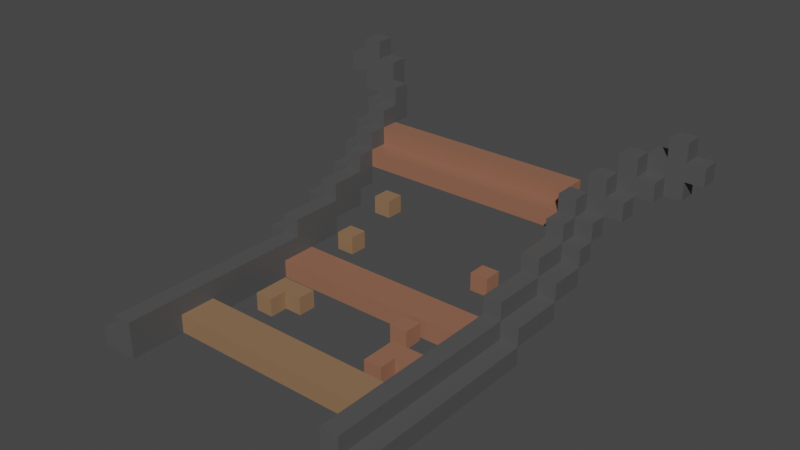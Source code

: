 # Source: RailUpTurn0000.blend  (saved by Blender 2.91.10; exported with 4.5.12 LTS)
import bpy
from mathutils import Matrix  # noqa: F401  (used for matrix-valued properties, if any)

bpy.ops.wm.read_factory_settings(use_empty=True)
scene = bpy.context.scene
scene.name = 'Scene'

# ---- collections
col_collection = bpy.data.collections.new('Collection'); scene.collection.children.link(col_collection)

# ---- materials (node trees are filled in below, after node groups)
mat_railmetal = bpy.data.materials.new('RailMetal')
mat_railmetal.use_transparent_shadow = False
mat_railwood = bpy.data.materials.new('RailWood')
mat_railwood.alpha_threshold = 0.0
mat_railwood.use_transparent_shadow = False
mat_railwood.line_color = (0.0, 0.0, 0.0, 1.0)
mat_railwooddark = bpy.data.materials.new('RailWoodDark')
mat_railwooddark.use_transparent_shadow = False

# ---- material node trees
mat_railmetal.use_nodes = True; mat_railmetal.node_tree.nodes.clear()
_N = mat_railmetal.node_tree.nodes; _L = mat_railmetal.node_tree.links
n0 = _N.new('ShaderNodeBsdfPrincipled'); n0.name = 'Principled BSDF'; n0.location = (10, 300)
n0.distribution = 'GGX'
n0.subsurface_method = 'BURLEY'
n0.inputs[0].default_value = (0.08353, 0.08353, 0.08353, 1.0)
n0.inputs[3].default_value = 1.45
n0.inputs[27].default_value = (0.0, 0.0, 0.0, 1.0)
n0.inputs[28].default_value = 1.0
n1 = _N.new('ShaderNodeOutputMaterial'); n1.name = 'Material Output'; n1.location = (300, 300)
_L.new(n0.outputs[0], n1.inputs[0])
n1.is_active_output = True
mat_railwood.use_nodes = True; mat_railwood.node_tree.nodes.clear()
_N = mat_railwood.node_tree.nodes; _L = mat_railwood.node_tree.links
n0 = _N.new('ShaderNodeOutputMaterial'); n0.name = 'Material Output'; n0.location = (300, 300)
n1 = _N.new('ShaderNodeBsdfPrincipled'); n1.name = 'Principled BSDF'; n1.location = (10, 300)
n1.distribution = 'GGX'
n1.subsurface_method = 'BURLEY'
n1.inputs[0].default_value = (0.2957, 0.1336, 0.08264, 1.0)
n1.inputs[2].default_value = 0.4
n1.inputs[3].default_value = 1.45
n1.inputs[27].default_value = (0.0, 0.0, 0.0, 1.0)
n1.inputs[28].default_value = 1.0
_L.new(n1.outputs[0], n0.inputs[0])
n0.is_active_output = True
mat_railwooddark.use_nodes = True; mat_railwooddark.node_tree.nodes.clear()
_N = mat_railwooddark.node_tree.nodes; _L = mat_railwooddark.node_tree.links
n0 = _N.new('ShaderNodeBsdfPrincipled'); n0.name = 'Principled BSDF'; n0.location = (10, 300)
n0.distribution = 'GGX'
n0.subsurface_method = 'BURLEY'
n0.inputs[0].default_value = (0.2738, 0.1581, 0.08504, 1.0)
n0.inputs[3].default_value = 1.45
n0.inputs[27].default_value = (0.0, 0.0, 0.0, 1.0)
n0.inputs[28].default_value = 1.0
n1 = _N.new('ShaderNodeOutputMaterial'); n1.name = 'Material Output'; n1.location = (300, 300)
_L.new(n0.outputs[0], n1.inputs[0])
n1.is_active_output = True

# ---- world
world_world = bpy.data.worlds.new('World'); scene.world = world_world
world_world.use_nodes = True; world_world.node_tree.nodes.clear()
_N = world_world.node_tree.nodes; _L = world_world.node_tree.links
n0 = _N.new('ShaderNodeOutputWorld'); n0.name = 'World Output'; n0.location = (300, 300)
n1 = _N.new('ShaderNodeBackground'); n1.name = 'Background'; n1.location = (10, 300)
n1.inputs[0].default_value = (0.05088, 0.05088, 0.05088, 1.0)
_L.new(n1.outputs[0], n0.inputs[0])
n0.is_active_output = True
world_world.color = (0.05088, 0.05088, 0.05088)
world_world.use_sun_shadow = False
world_world.sun_shadow_jitter_overblur = 0.0

# ---- meshes
me_cube_006 = bpy.data.meshes.new('Cube.006')
me_cube_006.from_pydata([(0.6, 0.0, -0.1), (0.6, 0.0, 0.1), (0.6, 1.1, -0.1), (0.6, 1.1, 0.1), (0.7, 0.0, -0.1), (0.7, 0.0, 0.1), (0.7, 1.1, -0.1), (0.7, 1.1, 0.1), (0.6, 0.0, 0.0), (0.6, 1.1, 0.0), (0.7, 1.1, 0.0), (0.7, 0.0, 0.0), (0.8, 0.0, -0.1), (0.8, 1.1, -0.1), (0.8, 1.1, 0.0), (0.8, 0.0, 0.0), (0.6, 1.1, -1.49e-08), (0.6, 1.1, 0.2), (0.6, 1.4, -1.49e-08), (0.6, 1.4, 0.2), (0.7, 1.1, -1.49e-08), (0.7, 1.1, 0.2), (0.7, 1.4, -1.49e-08), (0.7, 1.4, 0.2), (0.6, 1.1, 0.1), (0.6, 1.4, 0.1), (0.7, 1.4, 0.1), (0.7, 1.1, 0.1), (0.8, 1.1, -1.49e-08), (0.8, 1.4, -1.49e-08), (0.8, 1.4, 0.1), (0.8, 1.1, 0.1), (0.6, 1.4, 0.1), (0.6, 1.4, 0.3), (0.6, 1.6, 0.1), (0.6, 1.6, 0.3), (0.7, 1.4, 0.1), (0.7, 1.4, 0.3), (0.7, 1.6, 0.1), (0.7, 1.6, 0.3), (0.6, 1.4, 0.2), (0.6, 1.6, 0.2), (0.7, 1.6, 0.2), (0.7, 1.4, 0.2), (0.8, 1.4, 0.1), (0.8, 1.6, 0.1), (0.8, 1.6, 0.2), (0.8, 1.4, 0.2), (0.6, 1.6, 0.2), (0.6, 1.6, 0.4), (0.6, 1.7, 0.2), (0.6, 1.7, 0.4), (0.7, 1.6, 0.2), (0.7, 1.6, 0.4), (0.7, 1.7, 0.2), (0.7, 1.7, 0.4), (0.6, 1.6, 0.3), (0.6, 1.7, 0.3), (0.7, 1.7, 0.3), (0.7, 1.6, 0.3), (0.8, 1.6, 0.2), (0.8, 1.7, 0.2), (0.8, 1.7, 0.3), (0.8, 1.6, 0.3), (0.6, 1.7, 0.3), (0.6, 1.7, 0.5), (0.6, 1.8, 0.3), (0.6, 1.8, 0.5), (0.7, 1.7, 0.3), (0.7, 1.7, 0.5), (0.7, 1.8, 0.3), (0.7, 1.8, 0.5), (0.6, 1.7, 0.4), (0.6, 1.8, 0.4), (0.7, 1.8, 0.4), (0.7, 1.7, 0.4), (0.8, 1.7, 0.3), (0.8, 1.8, 0.3), (0.8, 1.8, 0.4), (0.8, 1.7, 0.4), (0.7, 1.8, 0.4), (0.7, 1.8, 0.6), (0.7, 1.9, 0.4), (0.7, 1.9, 0.6), (0.8, 1.8, 0.4), (0.8, 1.8, 0.6), (0.8, 1.9, 0.4), (0.8, 1.9, 0.6), (0.7, 1.8, 0.5), (0.7, 1.9, 0.5), (0.8, 1.9, 0.5), (0.8, 1.8, 0.5), (0.9, 1.8, 0.4), (0.9, 1.9, 0.4), (0.9, 1.9, 0.5), (0.9, 1.8, 0.5), (0.8, 1.9, 0.5), (0.8, 1.9, 0.7), (0.8, 2.0, 0.5), (0.8, 2.0, 0.7), (0.9, 1.9, 0.5), (0.9, 1.9, 0.7), (0.9, 2.0, 0.5), (0.9, 2.0, 0.7), (0.8, 1.9, 0.6), (0.8, 2.0, 0.6), (0.9, 2.0, 0.6), (0.9, 1.9, 0.6), (1.0, 1.9, 0.5), (1.0, 2.0, 0.5), (1.0, 2.0, 0.6), (1.0, 1.9, 0.6), (0.9, 2.0, 0.5), (0.9, 2.0, 0.7), (0.9, 2.1, 0.5), (0.9, 2.1, 0.7), (1.0, 2.0, 0.5), (1.0, 2.0, 0.7), (1.0, 2.1, 0.5), (1.0, 2.1, 0.7), (0.9, 2.0, 0.6), (0.9, 2.1, 0.6), (1.0, 2.1, 0.6), (1.0, 2.0, 0.6), (1.1, 2.0, 0.5), (1.1, 2.1, 0.5), (1.1, 2.1, 0.6), (1.1, 2.0, 0.6), (-0.6, 0.0, -0.1), (-0.6, 0.0, 0.1), (-0.6, 1.1, -0.1), (-0.6, 1.1, 0.1), (-0.7, 0.0, -0.1), (-0.7, 0.0, 0.1), (-0.7, 1.1, -0.1), (-0.7, 1.1, 0.1), (-0.6, 0.0, 0.0), (-0.6, 1.1, 0.0), (-0.7, 1.1, 0.0), (-0.7, 0.0, 0.0), (-0.8, 0.0, -0.1), (-0.8, 1.1, -0.1), (-0.8, 1.1, 0.0), (-0.8, 0.0, 0.0), (-0.6, 1.1, -1.49e-08), (-0.6, 1.1, 0.2), (-0.6, 1.4, -1.49e-08), (-0.6, 1.4, 0.2), (-0.7, 1.1, -1.49e-08), (-0.7, 1.1, 0.2), (-0.7, 1.4, -1.49e-08), (-0.7, 1.4, 0.2), (-0.6, 1.1, 0.1), (-0.6, 1.4, 0.1), (-0.7, 1.4, 0.1), (-0.7, 1.1, 0.1), (-0.8, 1.1, -1.49e-08), (-0.8, 1.4, -1.49e-08), (-0.8, 1.4, 0.1), (-0.8, 1.1, 0.1), (-0.6, 1.4, 0.1), (-0.6, 1.4, 0.3), (-0.6, 1.6, 0.1), (-0.6, 1.6, 0.3), (-0.7, 1.4, 0.1), (-0.7, 1.4, 0.3), (-0.7, 1.6, 0.1), (-0.7, 1.6, 0.3), (-0.6, 1.4, 0.2), (-0.6, 1.6, 0.2), (-0.7, 1.6, 0.2), (-0.7, 1.4, 0.2), (-0.8, 1.4, 0.1), (-0.8, 1.6, 0.1), (-0.8, 1.6, 0.2), (-0.8, 1.4, 0.2), (-0.6, 1.6, 0.2), (-0.6, 1.6, 0.4), (-0.6, 1.7, 0.2), (-0.6, 1.7, 0.4), (-0.7, 1.6, 0.2), (-0.7, 1.6, 0.4), (-0.7, 1.7, 0.2), (-0.7, 1.7, 0.4), (-0.6, 1.6, 0.3), (-0.6, 1.7, 0.3), (-0.7, 1.7, 0.3), (-0.7, 1.6, 0.3), (-0.8, 1.6, 0.2), (-0.8, 1.7, 0.2), (-0.8, 1.7, 0.3), (-0.8, 1.6, 0.3), (-0.6, 1.7, 0.3), (-0.6, 1.7, 0.5), (-0.6, 1.8, 0.3), (-0.6, 1.8, 0.5), (-0.7, 1.7, 0.3), (-0.7, 1.7, 0.5), (-0.7, 1.8, 0.3), (-0.7, 1.8, 0.5), (-0.6, 1.7, 0.4), (-0.6, 1.8, 0.4), (-0.7, 1.8, 0.4), (-0.7, 1.7, 0.4), (-0.8, 1.7, 0.3), (-0.8, 1.8, 0.3), (-0.8, 1.8, 0.4), (-0.8, 1.7, 0.4), (-0.6, 1.8, 0.4), (-0.6, 1.8, 0.6), (-0.6, 1.9, 0.4), (-0.6, 1.9, 0.6), (-0.7, 1.8, 0.4), (-0.7, 1.8, 0.6), (-0.7, 1.9, 0.4), (-0.7, 1.9, 0.6), (-0.6, 1.8, 0.5), (-0.6, 1.9, 0.5), (-0.7, 1.9, 0.5), (-0.7, 1.8, 0.5), (-0.8, 1.8, 0.4), (-0.8, 1.9, 0.4), (-0.8, 1.9, 0.5), (-0.8, 1.8, 0.5), (-0.6, 1.9, 0.5), (-0.6, 1.9, 0.7), (-0.6, 2.0, 0.5), (-0.6, 2.0, 0.7), (-0.7, 1.9, 0.5), (-0.7, 1.9, 0.7), (-0.7, 2.0, 0.5), (-0.7, 2.0, 0.7), (-0.6, 1.9, 0.6), (-0.6, 2.0, 0.6), (-0.7, 2.0, 0.6), (-0.7, 1.9, 0.6), (-0.8, 1.9, 0.5), (-0.8, 2.0, 0.5), (-0.8, 2.0, 0.6), (-0.8, 1.9, 0.6), (-0.7, 2.0, 0.6), (-0.7, 2.0, 0.8), (-0.7, 2.1, 0.6), (-0.7, 2.1, 0.8), (-0.8, 2.0, 0.6), (-0.8, 2.0, 0.8), (-0.8, 2.1, 0.6), (-0.8, 2.1, 0.8), (-0.7, 2.0, 0.7), (-0.7, 2.1, 0.7), (-0.8, 2.1, 0.7), (-0.8, 2.0, 0.7), (-0.9, 2.0, 0.6), (-0.9, 2.1, 0.6), (-0.9, 2.1, 0.7), (-0.9, 2.0, 0.7), (1.0, 2.0, 0.6), (1.0, 2.0, 0.8), (1.0, 2.1, 0.6), (1.0, 2.1, 0.8), (1.1, 2.0, 0.6), (1.1, 2.0, 0.8), (1.1, 2.1, 0.6), (1.1, 2.1, 0.8), (1.0, 2.0, 0.7), (1.0, 2.1, 0.7), (1.1, 2.1, 0.7), (1.1, 2.0, 0.7), (1.2, 2.0, 0.6), (1.2, 2.1, 0.6), (1.2, 2.1, 0.7), (1.2, 2.0, 0.7), (-0.8, 2.0, 0.7), (-0.8, 2.0, 0.9), (-0.8, 2.1, 0.7), (-0.8, 2.1, 0.9), (-0.9, 2.0, 0.7), (-0.9, 2.0, 0.9), (-0.9, 2.1, 0.7), (-0.9, 2.1, 0.9), (-0.8, 2.0, 0.8), (-0.8, 2.1, 0.8), (-0.9, 2.1, 0.8), (-0.9, 2.0, 0.8), (-1.0, 2.0, 0.7), (-1.0, 2.1, 0.7), (-1.0, 2.1, 0.8), (-1.0, 2.0, 0.8)], [], [(8, 1, 3, 9), (9, 3, 7, 10), (10, 7, 5, 11), (11, 5, 1, 8), (2, 6, 4, 0), (7, 3, 1, 5), (4, 11, 8, 0), (6, 10, 14, 13), (2, 9, 10, 6), (0, 8, 9, 2), (13, 14, 15, 12), (10, 11, 15, 14), (11, 4, 12, 15), (4, 6, 13, 12), (24, 17, 19, 25), (25, 19, 23, 26), (26, 23, 21, 27), (27, 21, 17, 24), (18, 22, 20, 16), (23, 19, 17, 21), (20, 27, 24, 16), (22, 26, 30, 29), (18, 25, 26, 22), (16, 24, 25, 18), (29, 30, 31, 28), (26, 27, 31, 30), (27, 20, 28, 31), (20, 22, 29, 28), (40, 33, 35, 41), (41, 35, 39, 42), (42, 39, 37, 43), (43, 37, 33, 40), (34, 38, 36, 32), (39, 35, 33, 37), (36, 43, 40, 32), (38, 42, 46, 45), (34, 41, 42, 38), (32, 40, 41, 34), (45, 46, 47, 44), (42, 43, 47, 46), (43, 36, 44, 47), (36, 38, 45, 44), (56, 49, 51, 57), (57, 51, 55, 58), (58, 55, 53, 59), (59, 53, 49, 56), (50, 54, 52, 48), (55, 51, 49, 53), (52, 59, 56, 48), (54, 58, 62, 61), (50, 57, 58, 54), (48, 56, 57, 50), (61, 62, 63, 60), (58, 59, 63, 62), (59, 52, 60, 63), (52, 54, 61, 60), (72, 65, 67, 73), (73, 67, 71, 74), (74, 71, 69, 75), (75, 69, 65, 72), (66, 70, 68, 64), (71, 67, 65, 69), (68, 75, 72, 64), (70, 74, 78, 77), (66, 73, 74, 70), (64, 72, 73, 66), (77, 78, 79, 76), (74, 75, 79, 78), (75, 68, 76, 79), (68, 70, 77, 76), (88, 81, 83, 89), (89, 83, 87, 90), (90, 87, 85, 91), (91, 85, 81, 88), (82, 86, 84, 80), (87, 83, 81, 85), (84, 91, 88, 80), (86, 90, 94, 93), (82, 89, 90, 86), (80, 88, 89, 82), (93, 94, 95, 92), (90, 91, 95, 94), (91, 84, 92, 95), (84, 86, 93, 92), (104, 97, 99, 105), (105, 99, 103, 106), (106, 103, 101, 107), (107, 101, 97, 104), (98, 102, 100, 96), (103, 99, 97, 101), (100, 107, 104, 96), (102, 106, 110, 109), (98, 105, 106, 102), (96, 104, 105, 98), (109, 110, 111, 108), (106, 107, 111, 110), (107, 100, 108, 111), (100, 102, 109, 108), (120, 113, 115, 121), (121, 115, 119, 122), (122, 119, 117, 123), (123, 117, 113, 120), (114, 118, 116, 112), (119, 115, 113, 117), (116, 123, 120, 112), (118, 122, 126, 125), (114, 121, 122, 118), (112, 120, 121, 114), (125, 126, 127, 124), (122, 123, 127, 126), (123, 116, 124, 127), (116, 118, 125, 124), (136, 137, 131, 129), (137, 138, 135, 131), (138, 139, 133, 135), (139, 136, 129, 133), (130, 128, 132, 134), (135, 133, 129, 131), (132, 128, 136, 139), (134, 141, 142, 138), (130, 134, 138, 137), (128, 130, 137, 136), (141, 140, 143, 142), (138, 142, 143, 139), (139, 143, 140, 132), (132, 140, 141, 134), (152, 153, 147, 145), (153, 154, 151, 147), (154, 155, 149, 151), (155, 152, 145, 149), (146, 144, 148, 150), (151, 149, 145, 147), (148, 144, 152, 155), (150, 157, 158, 154), (146, 150, 154, 153), (144, 146, 153, 152), (157, 156, 159, 158), (154, 158, 159, 155), (155, 159, 156, 148), (148, 156, 157, 150), (168, 169, 163, 161), (169, 170, 167, 163), (170, 171, 165, 167), (171, 168, 161, 165), (162, 160, 164, 166), (167, 165, 161, 163), (164, 160, 168, 171), (166, 173, 174, 170), (162, 166, 170, 169), (160, 162, 169, 168), (173, 172, 175, 174), (170, 174, 175, 171), (171, 175, 172, 164), (164, 172, 173, 166), (184, 185, 179, 177), (185, 186, 183, 179), (186, 187, 181, 183), (187, 184, 177, 181), (178, 176, 180, 182), (183, 181, 177, 179), (180, 176, 184, 187), (182, 189, 190, 186), (178, 182, 186, 185), (176, 178, 185, 184), (189, 188, 191, 190), (186, 190, 191, 187), (187, 191, 188, 180), (180, 188, 189, 182), (200, 201, 195, 193), (201, 202, 199, 195), (202, 203, 197, 199), (203, 200, 193, 197), (194, 192, 196, 198), (199, 197, 193, 195), (196, 192, 200, 203), (198, 205, 206, 202), (194, 198, 202, 201), (192, 194, 201, 200), (205, 204, 207, 206), (202, 206, 207, 203), (203, 207, 204, 196), (196, 204, 205, 198), (216, 217, 211, 209), (217, 218, 215, 211), (218, 219, 213, 215), (219, 216, 209, 213), (210, 208, 212, 214), (215, 213, 209, 211), (212, 208, 216, 219), (214, 221, 222, 218), (210, 214, 218, 217), (208, 210, 217, 216), (221, 220, 223, 222), (218, 222, 223, 219), (219, 223, 220, 212), (212, 220, 221, 214), (232, 233, 227, 225), (233, 234, 231, 227), (234, 235, 229, 231), (235, 232, 225, 229), (226, 224, 228, 230), (231, 229, 225, 227), (228, 224, 232, 235), (230, 237, 238, 234), (226, 230, 234, 233), (224, 226, 233, 232), (237, 236, 239, 238), (234, 238, 239, 235), (235, 239, 236, 228), (228, 236, 237, 230), (248, 249, 243, 241), (249, 250, 247, 243), (250, 251, 245, 247), (251, 248, 241, 245), (242, 240, 244, 246), (247, 245, 241, 243), (244, 240, 248, 251), (246, 253, 254, 250), (242, 246, 250, 249), (240, 242, 249, 248), (253, 252, 255, 254), (250, 254, 255, 251), (251, 255, 252, 244), (244, 252, 253, 246), (264, 257, 259, 265), (265, 259, 263, 266), (266, 263, 261, 267), (267, 261, 257, 264), (258, 262, 260, 256), (263, 259, 257, 261), (260, 267, 264, 256), (262, 266, 270, 269), (258, 265, 266, 262), (256, 264, 265, 258), (269, 270, 271, 268), (266, 267, 271, 270), (267, 260, 268, 271), (260, 262, 269, 268), (280, 281, 275, 273), (281, 282, 279, 275), (282, 283, 277, 279), (283, 280, 273, 277), (274, 272, 276, 278), (279, 277, 273, 275), (276, 272, 280, 283), (278, 285, 286, 282), (274, 278, 282, 281), (272, 274, 281, 280), (285, 284, 287, 286), (282, 286, 287, 283), (283, 287, 284, 276), (276, 284, 285, 278)])
_uv = me_cube_006.uv_layers.new(name='UVMap')
_uv.uv.foreach_set('vector', [0.5, 0.0, 0.625, 0.0, 0.625, 0.25, 0.5, 0.25, 0.5, 0.25, 0.625, 0.25, 0.625, 0.5, 0.5, 0.5, 0.5, 0.5, 0.625, 0.5, 0.625, 0.75, 0.5, 0.75, 0.5, 0.75, 0.625, 0.75, 0.625, 1.0, 0.5, 1.0, 0.125, 0.5, 0.375, 0.5, 0.375, 0.75, 0.125, 0.75, 0.625, 0.5, 0.875, 0.5, 0.875, 0.75, 0.625, 0.75, 0.375, 0.75, 0.5, 0.75, 0.5, 1.0, 0.375, 1.0, 0.375, 0.5, 0.5, 0.5, 0.5, 0.5, 0.375, 0.5, 0.375, 0.25, 0.5, 0.25, 0.5, 0.5, 0.375, 0.5, 0.375, 0.0, 0.5, 0.0, 0.5, 0.25, 0.375, 0.25, 0.375, 0.5, 0.5, 0.5, 0.5, 0.75, 0.375, 0.75, 0.5, 0.5, 0.5, 0.75, 0.5, 0.75, 0.5, 0.5, 0.5, 0.75, 0.375, 0.75, 0.375, 0.75, 0.5, 0.75, 0.375, 0.75, 0.375, 0.5, 0.375, 0.5, 0.375, 0.75, 0.5, 0.0, 0.625, 0.0, 0.625, 0.25, 0.5, 0.25, 0.5, 0.25, 0.625, 0.25, 0.625, 0.5, 0.5, 0.5, 0.5, 0.5, 0.625, 0.5, 0.625, 0.75, 0.5, 0.75, 0.5, 0.75, 0.625, 0.75, 0.625, 1.0, 0.5, 1.0, 0.125, 0.5, 0.375, 0.5, 0.375, 0.75, 0.125, 0.75, 0.625, 0.5, 0.875, 0.5, 0.875, 0.75, 0.625, 0.75, 0.375, 0.75, 0.5, 0.75, 0.5, 1.0, 0.375, 1.0, 0.375, 0.5, 0.5, 0.5, 0.5, 0.5, 0.375, 0.5, 0.375, 0.25, 0.5, 0.25, 0.5, 0.5, 0.375, 0.5, 0.375, 0.0, 0.5, 0.0, 0.5, 0.25, 0.375, 0.25, 0.375, 0.5, 0.5, 0.5, 0.5, 0.75, 0.375, 0.75, 0.5, 0.5, 0.5, 0.75, 0.5, 0.75, 0.5, 0.5, 0.5, 0.75, 0.375, 0.75, 0.375, 0.75, 0.5, 0.75, 0.375, 0.75, 0.375, 0.5, 0.375, 0.5, 0.375, 0.75, 0.5, 0.0, 0.625, 0.0, 0.625, 0.25, 0.5, 0.25, 0.5, 0.25, 0.625, 0.25, 0.625, 0.5, 0.5, 0.5, 0.5, 0.5, 0.625, 0.5, 0.625, 0.75, 0.5, 0.75, 0.5, 0.75, 0.625, 0.75, 0.625, 1.0, 0.5, 1.0, 0.125, 0.5, 0.375, 0.5, 0.375, 0.75, 0.125, 0.75, 0.625, 0.5, 0.875, 0.5, 0.875, 0.75, 0.625, 0.75, 0.375, 0.75, 0.5, 0.75, 0.5, 1.0, 0.375, 1.0, 0.375, 0.5, 0.5, 0.5, 0.5, 0.5, 0.375, 0.5, 0.375, 0.25, 0.5, 0.25, 0.5, 0.5, 0.375, 0.5, 0.375, 0.0, 0.5, 0.0, 0.5, 0.25, 0.375, 0.25, 0.375, 0.5, 0.5, 0.5, 0.5, 0.75, 0.375, 0.75, 0.5, 0.5, 0.5, 0.75, 0.5, 0.75, 0.5, 0.5, 0.5, 0.75, 0.375, 0.75, 0.375, 0.75, 0.5, 0.75, 0.375, 0.75, 0.375, 0.5, 0.375, 0.5, 0.375, 0.75, 0.5, 0.0, 0.625, 0.0, 0.625, 0.25, 0.5, 0.25, 0.5, 0.25, 0.625, 0.25, 0.625, 0.5, 0.5, 0.5, 0.5, 0.5, 0.625, 0.5, 0.625, 0.75, 0.5, 0.75, 0.5, 0.75, 0.625, 0.75, 0.625, 1.0, 0.5, 1.0, 0.125, 0.5, 0.375, 0.5, 0.375, 0.75, 0.125, 0.75, 0.625, 0.5, 0.875, 0.5, 0.875, 0.75, 0.625, 0.75, 0.375, 0.75, 0.5, 0.75, 0.5, 1.0, 0.375, 1.0, 0.375, 0.5, 0.5, 0.5, 0.5, 0.5, 0.375, 0.5, 0.375, 0.25, 0.5, 0.25, 0.5, 0.5, 0.375, 0.5, 0.375, 0.0, 0.5, 0.0, 0.5, 0.25, 0.375, 0.25, 0.375, 0.5, 0.5, 0.5, 0.5, 0.75, 0.375, 0.75, 0.5, 0.5, 0.5, 0.75, 0.5, 0.75, 0.5, 0.5, 0.5, 0.75, 0.375, 0.75, 0.375, 0.75, 0.5, 0.75, 0.375, 0.75, 0.375, 0.5, 0.375, 0.5, 0.375, 0.75, 0.5, 0.0, 0.625, 0.0, 0.625, 0.25, 0.5, 0.25, 0.5, 0.25, 0.625, 0.25, 0.625, 0.5, 0.5, 0.5, 0.5, 0.5, 0.625, 0.5, 0.625, 0.75, 0.5, 0.75, 0.5, 0.75, 0.625, 0.75, 0.625, 1.0, 0.5, 1.0, 0.125, 0.5, 0.375, 0.5, 0.375, 0.75, 0.125, 0.75, 0.625, 0.5, 0.875, 0.5, 0.875, 0.75, 0.625, 0.75, 0.375, 0.75, 0.5, 0.75, 0.5, 1.0, 0.375, 1.0, 0.375, 0.5, 0.5, 0.5, 0.5, 0.5, 0.375, 0.5, 0.375, 0.25, 0.5, 0.25, 0.5, 0.5, 0.375, 0.5, 0.375, 0.0, 0.5, 0.0, 0.5, 0.25, 0.375, 0.25, 0.375, 0.5, 0.5, 0.5, 0.5, 0.75, 0.375, 0.75, 0.5, 0.5, 0.5, 0.75, 0.5, 0.75, 0.5, 0.5, 0.5, 0.75, 0.375, 0.75, 0.375, 0.75, 0.5, 0.75, 0.375, 0.75, 0.375, 0.5, 0.375, 0.5, 0.375, 0.75, 0.5, 0.0, 0.625, 0.0, 0.625, 0.25, 0.5, 0.25, 0.5, 0.25, 0.625, 0.25, 0.625, 0.5, 0.5, 0.5, 0.5, 0.5, 0.625, 0.5, 0.625, 0.75, 0.5, 0.75, 0.5, 0.75, 0.625, 0.75, 0.625, 1.0, 0.5, 1.0, 0.125, 0.5, 0.375, 0.5, 0.375, 0.75, 0.125, 0.75, 0.625, 0.5, 0.875, 0.5, 0.875, 0.75, 0.625, 0.75, 0.375, 0.75, 0.5, 0.75, 0.5, 1.0, 0.375, 1.0, 0.375, 0.5, 0.5, 0.5, 0.5, 0.5, 0.375, 0.5, 0.375, 0.25, 0.5, 0.25, 0.5, 0.5, 0.375, 0.5, 0.375, 0.0, 0.5, 0.0, 0.5, 0.25, 0.375, 0.25, 0.375, 0.5, 0.5, 0.5, 0.5, 0.75, 0.375, 0.75, 0.5, 0.5, 0.5, 0.75, 0.5, 0.75, 0.5, 0.5, 0.5, 0.75, 0.375, 0.75, 0.375, 0.75, 0.5, 0.75, 0.375, 0.75, 0.375, 0.5, 0.375, 0.5, 0.375, 0.75, 0.5, 0.0, 0.625, 0.0, 0.625, 0.25, 0.5, 0.25, 0.5, 0.25, 0.625, 0.25, 0.625, 0.5, 0.5, 0.5, 0.5, 0.5, 0.625, 0.5, 0.625, 0.75, 0.5, 0.75, 0.5, 0.75, 0.625, 0.75, 0.625, 1.0, 0.5, 1.0, 0.125, 0.5, 0.375, 0.5, 0.375, 0.75, 0.125, 0.75, 0.625, 0.5, 0.875, 0.5, 0.875, 0.75, 0.625, 0.75, 0.375, 0.75, 0.5, 0.75, 0.5, 1.0, 0.375, 1.0, 0.375, 0.5, 0.5, 0.5, 0.5, 0.5, 0.375, 0.5, 0.375, 0.25, 0.5, 0.25, 0.5, 0.5, 0.375, 0.5, 0.375, 0.0, 0.5, 0.0, 0.5, 0.25, 0.375, 0.25, 0.375, 0.5, 0.5, 0.5, 0.5, 0.75, 0.375, 0.75, 0.5, 0.5, 0.5, 0.75, 0.5, 0.75, 0.5, 0.5, 0.5, 0.75, 0.375, 0.75, 0.375, 0.75, 0.5, 0.75, 0.375, 0.75, 0.375, 0.5, 0.375, 0.5, 0.375, 0.75, 0.5, 0.0, 0.625, 0.0, 0.625, 0.25, 0.5, 0.25, 0.5, 0.25, 0.625, 0.25, 0.625, 0.5, 0.5, 0.5, 0.5, 0.5, 0.625, 0.5, 0.625, 0.75, 0.5, 0.75, 0.5, 0.75, 0.625, 0.75, 0.625, 1.0, 0.5, 1.0, 0.125, 0.5, 0.375, 0.5, 0.375, 0.75, 0.125, 0.75, 0.625, 0.5, 0.875, 0.5, 0.875, 0.75, 0.625, 0.75, 0.375, 0.75, 0.5, 0.75, 0.5, 1.0, 0.375, 1.0, 0.375, 0.5, 0.5, 0.5, 0.5, 0.5, 0.375, 0.5, 0.375, 0.25, 0.5, 0.25, 0.5, 0.5, 0.375, 0.5, 0.375, 0.0, 0.5, 0.0, 0.5, 0.25, 0.375, 0.25, 0.375, 0.5, 0.5, 0.5, 0.5, 0.75, 0.375, 0.75, 0.5, 0.5, 0.5, 0.75, 0.5, 0.75, 0.5, 0.5, 0.5, 0.75, 0.375, 0.75, 0.375, 0.75, 0.5, 0.75, 0.375, 0.75, 0.375, 0.5, 0.375, 0.5, 0.375, 0.75, 0.5, 0.0, 0.5, 0.25, 0.625, 0.25, 0.625, 0.0, 0.5, 0.25, 0.5, 0.5, 0.625, 0.5, 0.625, 0.25, 0.5, 0.5, 0.5, 0.75, 0.625, 0.75, 0.625, 0.5, 0.5, 0.75, 0.5, 1.0, 0.625, 1.0, 0.625, 0.75, 0.125, 0.5, 0.125, 0.75, 0.375, 0.75, 0.375, 0.5, 0.625, 0.5, 0.625, 0.75, 0.875, 0.75, 0.875, 0.5, 0.375, 0.75, 0.375, 1.0, 0.5, 1.0, 0.5, 0.75, 0.375, 0.5, 0.375, 0.5, 0.5, 0.5, 0.5, 0.5, 0.375, 0.25, 0.375, 0.5, 0.5, 0.5, 0.5, 0.25, 0.375, 0.0, 0.375, 0.25, 0.5, 0.25, 0.5, 0.0, 0.375, 0.5, 0.375, 0.75, 0.5, 0.75, 0.5, 0.5, 0.5, 0.5, 0.5, 0.5, 0.5, 0.75, 0.5, 0.75, 0.5, 0.75, 0.5, 0.75, 0.375, 0.75, 0.375, 0.75, 0.375, 0.75, 0.375, 0.75, 0.375, 0.5, 0.375, 0.5, 0.5, 0.0, 0.5, 0.25, 0.625, 0.25, 0.625, 0.0, 0.5, 0.25, 0.5, 0.5, 0.625, 0.5, 0.625, 0.25, 0.5, 0.5, 0.5, 0.75, 0.625, 0.75, 0.625, 0.5, 0.5, 0.75, 0.5, 1.0, 0.625, 1.0, 0.625, 0.75, 0.125, 0.5, 0.125, 0.75, 0.375, 0.75, 0.375, 0.5, 0.625, 0.5, 0.625, 0.75, 0.875, 0.75, 0.875, 0.5, 0.375, 0.75, 0.375, 1.0, 0.5, 1.0, 0.5, 0.75, 0.375, 0.5, 0.375, 0.5, 0.5, 0.5, 0.5, 0.5, 0.375, 0.25, 0.375, 0.5, 0.5, 0.5, 0.5, 0.25, 0.375, 0.0, 0.375, 0.25, 0.5, 0.25, 0.5, 0.0, 0.375, 0.5, 0.375, 0.75, 0.5, 0.75, 0.5, 0.5, 0.5, 0.5, 0.5, 0.5, 0.5, 0.75, 0.5, 0.75, 0.5, 0.75, 0.5, 0.75, 0.375, 0.75, 0.375, 0.75, 0.375, 0.75, 0.375, 0.75, 0.375, 0.5, 0.375, 0.5, 0.5, 0.0, 0.5, 0.25, 0.625, 0.25, 0.625, 0.0, 0.5, 0.25, 0.5, 0.5, 0.625, 0.5, 0.625, 0.25, 0.5, 0.5, 0.5, 0.75, 0.625, 0.75, 0.625, 0.5, 0.5, 0.75, 0.5, 1.0, 0.625, 1.0, 0.625, 0.75, 0.125, 0.5, 0.125, 0.75, 0.375, 0.75, 0.375, 0.5, 0.625, 0.5, 0.625, 0.75, 0.875, 0.75, 0.875, 0.5, 0.375, 0.75, 0.375, 1.0, 0.5, 1.0, 0.5, 0.75, 0.375, 0.5, 0.375, 0.5, 0.5, 0.5, 0.5, 0.5, 0.375, 0.25, 0.375, 0.5, 0.5, 0.5, 0.5, 0.25, 0.375, 0.0, 0.375, 0.25, 0.5, 0.25, 0.5, 0.0, 0.375, 0.5, 0.375, 0.75, 0.5, 0.75, 0.5, 0.5, 0.5, 0.5, 0.5, 0.5, 0.5, 0.75, 0.5, 0.75, 0.5, 0.75, 0.5, 0.75, 0.375, 0.75, 0.375, 0.75, 0.375, 0.75, 0.375, 0.75, 0.375, 0.5, 0.375, 0.5, 0.5, 0.0, 0.5, 0.25, 0.625, 0.25, 0.625, 0.0, 0.5, 0.25, 0.5, 0.5, 0.625, 0.5, 0.625, 0.25, 0.5, 0.5, 0.5, 0.75, 0.625, 0.75, 0.625, 0.5, 0.5, 0.75, 0.5, 1.0, 0.625, 1.0, 0.625, 0.75, 0.125, 0.5, 0.125, 0.75, 0.375, 0.75, 0.375, 0.5, 0.625, 0.5, 0.625, 0.75, 0.875, 0.75, 0.875, 0.5, 0.375, 0.75, 0.375, 1.0, 0.5, 1.0, 0.5, 0.75, 0.375, 0.5, 0.375, 0.5, 0.5, 0.5, 0.5, 0.5, 0.375, 0.25, 0.375, 0.5, 0.5, 0.5, 0.5, 0.25, 0.375, 0.0, 0.375, 0.25, 0.5, 0.25, 0.5, 0.0, 0.375, 0.5, 0.375, 0.75, 0.5, 0.75, 0.5, 0.5, 0.5, 0.5, 0.5, 0.5, 0.5, 0.75, 0.5, 0.75, 0.5, 0.75, 0.5, 0.75, 0.375, 0.75, 0.375, 0.75, 0.375, 0.75, 0.375, 0.75, 0.375, 0.5, 0.375, 0.5, 0.5, 0.0, 0.5, 0.25, 0.625, 0.25, 0.625, 0.0, 0.5, 0.25, 0.5, 0.5, 0.625, 0.5, 0.625, 0.25, 0.5, 0.5, 0.5, 0.75, 0.625, 0.75, 0.625, 0.5, 0.5, 0.75, 0.5, 1.0, 0.625, 1.0, 0.625, 0.75, 0.125, 0.5, 0.125, 0.75, 0.375, 0.75, 0.375, 0.5, 0.625, 0.5, 0.625, 0.75, 0.875, 0.75, 0.875, 0.5, 0.375, 0.75, 0.375, 1.0, 0.5, 1.0, 0.5, 0.75, 0.375, 0.5, 0.375, 0.5, 0.5, 0.5, 0.5, 0.5, 0.375, 0.25, 0.375, 0.5, 0.5, 0.5, 0.5, 0.25, 0.375, 0.0, 0.375, 0.25, 0.5, 0.25, 0.5, 0.0, 0.375, 0.5, 0.375, 0.75, 0.5, 0.75, 0.5, 0.5, 0.5, 0.5, 0.5, 0.5, 0.5, 0.75, 0.5, 0.75, 0.5, 0.75, 0.5, 0.75, 0.375, 0.75, 0.375, 0.75, 0.375, 0.75, 0.375, 0.75, 0.375, 0.5, 0.375, 0.5, 0.5, 0.0, 0.5, 0.25, 0.625, 0.25, 0.625, 0.0, 0.5, 0.25, 0.5, 0.5, 0.625, 0.5, 0.625, 0.25, 0.5, 0.5, 0.5, 0.75, 0.625, 0.75, 0.625, 0.5, 0.5, 0.75, 0.5, 1.0, 0.625, 1.0, 0.625, 0.75, 0.125, 0.5, 0.125, 0.75, 0.375, 0.75, 0.375, 0.5, 0.625, 0.5, 0.625, 0.75, 0.875, 0.75, 0.875, 0.5, 0.375, 0.75, 0.375, 1.0, 0.5, 1.0, 0.5, 0.75, 0.375, 0.5, 0.375, 0.5, 0.5, 0.5, 0.5, 0.5, 0.375, 0.25, 0.375, 0.5, 0.5, 0.5, 0.5, 0.25, 0.375, 0.0, 0.375, 0.25, 0.5, 0.25, 0.5, 0.0, 0.375, 0.5, 0.375, 0.75, 0.5, 0.75, 0.5, 0.5, 0.5, 0.5, 0.5, 0.5, 0.5, 0.75, 0.5, 0.75, 0.5, 0.75, 0.5, 0.75, 0.375, 0.75, 0.375, 0.75, 0.375, 0.75, 0.375, 0.75, 0.375, 0.5, 0.375, 0.5, 0.5, 0.0, 0.5, 0.25, 0.625, 0.25, 0.625, 0.0, 0.5, 0.25, 0.5, 0.5, 0.625, 0.5, 0.625, 0.25, 0.5, 0.5, 0.5, 0.75, 0.625, 0.75, 0.625, 0.5, 0.5, 0.75, 0.5, 1.0, 0.625, 1.0, 0.625, 0.75, 0.125, 0.5, 0.125, 0.75, 0.375, 0.75, 0.375, 0.5, 0.625, 0.5, 0.625, 0.75, 0.875, 0.75, 0.875, 0.5, 0.375, 0.75, 0.375, 1.0, 0.5, 1.0, 0.5, 0.75, 0.375, 0.5, 0.375, 0.5, 0.5, 0.5, 0.5, 0.5, 0.375, 0.25, 0.375, 0.5, 0.5, 0.5, 0.5, 0.25, 0.375, 0.0, 0.375, 0.25, 0.5, 0.25, 0.5, 0.0, 0.375, 0.5, 0.375, 0.75, 0.5, 0.75, 0.5, 0.5, 0.5, 0.5, 0.5, 0.5, 0.5, 0.75, 0.5, 0.75, 0.5, 0.75, 0.5, 0.75, 0.375, 0.75, 0.375, 0.75, 0.375, 0.75, 0.375, 0.75, 0.375, 0.5, 0.375, 0.5, 0.5, 0.0, 0.5, 0.25, 0.625, 0.25, 0.625, 0.0, 0.5, 0.25, 0.5, 0.5, 0.625, 0.5, 0.625, 0.25, 0.5, 0.5, 0.5, 0.75, 0.625, 0.75, 0.625, 0.5, 0.5, 0.75, 0.5, 1.0, 0.625, 1.0, 0.625, 0.75, 0.125, 0.5, 0.125, 0.75, 0.375, 0.75, 0.375, 0.5, 0.625, 0.5, 0.625, 0.75, 0.875, 0.75, 0.875, 0.5, 0.375, 0.75, 0.375, 1.0, 0.5, 1.0, 0.5, 0.75, 0.375, 0.5, 0.375, 0.5, 0.5, 0.5, 0.5, 0.5, 0.375, 0.25, 0.375, 0.5, 0.5, 0.5, 0.5, 0.25, 0.375, 0.0, 0.375, 0.25, 0.5, 0.25, 0.5, 0.0, 0.375, 0.5, 0.375, 0.75, 0.5, 0.75, 0.5, 0.5, 0.5, 0.5, 0.5, 0.5, 0.5, 0.75, 0.5, 0.75, 0.5, 0.75, 0.5, 0.75, 0.375, 0.75, 0.375, 0.75, 0.375, 0.75, 0.375, 0.75, 0.375, 0.5, 0.375, 0.5, 0.5, 0.0, 0.625, 0.0, 0.625, 0.25, 0.5, 0.25, 0.5, 0.25, 0.625, 0.25, 0.625, 0.5, 0.5, 0.5, 0.5, 0.5, 0.625, 0.5, 0.625, 0.75, 0.5, 0.75, 0.5, 0.75, 0.625, 0.75, 0.625, 1.0, 0.5, 1.0, 0.125, 0.5, 0.375, 0.5, 0.375, 0.75, 0.125, 0.75, 0.625, 0.5, 0.875, 0.5, 0.875, 0.75, 0.625, 0.75, 0.375, 0.75, 0.5, 0.75, 0.5, 1.0, 0.375, 1.0, 0.375, 0.5, 0.5, 0.5, 0.5, 0.5, 0.375, 0.5, 0.375, 0.25, 0.5, 0.25, 0.5, 0.5, 0.375, 0.5, 0.375, 0.0, 0.5, 0.0, 0.5, 0.25, 0.375, 0.25, 0.375, 0.5, 0.5, 0.5, 0.5, 0.75, 0.375, 0.75, 0.5, 0.5, 0.5, 0.75, 0.5, 0.75, 0.5, 0.5, 0.5, 0.75, 0.375, 0.75, 0.375, 0.75, 0.5, 0.75, 0.375, 0.75, 0.375, 0.5, 0.375, 0.5, 0.375, 0.75, 0.5, 0.0, 0.5, 0.25, 0.625, 0.25, 0.625, 0.0, 0.5, 0.25, 0.5, 0.5, 0.625, 0.5, 0.625, 0.25, 0.5, 0.5, 0.5, 0.75, 0.625, 0.75, 0.625, 0.5, 0.5, 0.75, 0.5, 1.0, 0.625, 1.0, 0.625, 0.75, 0.125, 0.5, 0.125, 0.75, 0.375, 0.75, 0.375, 0.5, 0.625, 0.5, 0.625, 0.75, 0.875, 0.75, 0.875, 0.5, 0.375, 0.75, 0.375, 1.0, 0.5, 1.0, 0.5, 0.75, 0.375, 0.5, 0.375, 0.5, 0.5, 0.5, 0.5, 0.5, 0.375, 0.25, 0.375, 0.5, 0.5, 0.5, 0.5, 0.25, 0.375, 0.0, 0.375, 0.25, 0.5, 0.25, 0.5, 0.0, 0.375, 0.5, 0.375, 0.75, 0.5, 0.75, 0.5, 0.5, 0.5, 0.5, 0.5, 0.5, 0.5, 0.75, 0.5, 0.75, 0.5, 0.75, 0.5, 0.75, 0.375, 0.75, 0.375, 0.75, 0.375, 0.75, 0.375, 0.75, 0.375, 0.5, 0.375, 0.5])
me_cube_006.materials.append(mat_railmetal)
me_cube_006.use_remesh_fix_poles = True
me_cube_006.use_remesh_preserve_attributes = False
me_cube_006.use_mirror_vertex_groups = False
me_cube_006.update()
me_cube_007 = bpy.data.meshes.new('Cube.007')
me_cube_007.from_pydata([(-0.6, 0.3, -0.1), (-0.6, 0.3, 2.235e-08), (-0.6, 0.5, -0.1), (-0.6, 0.5, 2.235e-08), (0.6, 0.3, -0.1), (0.6, 0.3, 2.235e-08), (0.6, 0.5, -0.1), (0.6, 0.5, 2.235e-08), (-0.6, 1.0, -0.1), (-0.6, 1.0, 2.235e-08), (-0.6, 1.2, -0.1), (-0.6, 1.2, 2.235e-08), (0.6, 1.0, -0.1), (0.6, 1.0, 2.235e-08), (0.6, 1.2, -0.1), (0.6, 1.2, 2.235e-08), (-0.275, 0.875, -0.1), (-0.275, 0.875, 2.235e-08), (-0.275, 0.775, -0.1), (-0.275, 0.775, 2.235e-08), (-0.475, 0.875, -0.1), (-0.475, 0.875, 2.235e-08), (-0.475, 0.775, -0.1), (-0.475, 0.775, 2.235e-08), (-0.375, 0.775, -0.1), (-0.375, 0.775, 2.235e-08), (-0.375, 0.875, -0.1), (-0.375, 0.875, 2.235e-08), (-0.475, 0.675, -0.1), (-0.475, 0.675, 2.235e-08), (-0.375, 0.675, -0.1), (-0.375, 0.675, 2.235e-08), (0.525, 0.775, -0.1), (0.525, 0.775, 2.235e-08), (0.525, 0.675, -0.1), (0.525, 0.675, 2.235e-08), (0.325, 0.775, -0.1), (0.325, 0.775, 2.235e-08), (0.325, 0.675, -0.1), (0.325, 0.675, 2.235e-08), (0.425, 0.675, -0.1), (0.425, 0.675, 2.235e-08), (0.425, 0.775, -0.1), (0.425, 0.775, 2.235e-08), (0.325, 0.575, -0.1), (0.325, 0.575, 2.235e-08), (0.425, 0.575, -0.1), (0.425, 0.575, 2.235e-08), (0.325, 0.975, -0.1), (0.325, 0.975, 2.235e-08), (0.325, 0.875, -0.1), (0.325, 0.875, 2.235e-08), (0.225, 0.875, -0.1), (0.225, 0.875, 2.235e-08), (0.225, 0.975, -0.1), (0.225, 0.975, 2.235e-08), (-0.375, 1.375, -1.49e-08), (-0.375, 1.375, 0.1), (-0.375, 1.275, -1.49e-08), (-0.375, 1.275, 0.1), (-0.475, 1.275, -1.49e-08), (-0.475, 1.275, 0.1), (-0.475, 1.375, -1.49e-08), (-0.475, 1.375, 0.1), (0.425, 1.475, -1.49e-08), (0.425, 1.475, 0.1), (0.425, 1.375, -1.49e-08), (0.425, 1.375, 0.1), (0.325, 1.375, -1.49e-08), (0.325, 1.375, 0.1), (0.325, 1.475, -1.49e-08), (0.325, 1.475, 0.1), (-0.6, 1.8, 0.4), (-0.6, 1.8, 0.5), (-0.6, 1.9, 0.4), (-0.6, 1.9, 0.5), (0.6, 1.8, 0.4), (0.6, 1.8, 0.5), (0.6, 1.9, 0.4), (0.6, 1.9, 0.5), (-0.6, 1.7, 0.3), (-0.6, 1.7, 0.4), (-0.6, 1.8, 0.3), (-0.6, 1.8, 0.4), (0.6, 1.7, 0.3), (0.6, 1.7, 0.4), (0.6, 1.8, 0.3), (0.6, 1.8, 0.4), (-0.375, 1.675, 0.1), (-0.375, 1.675, 0.2), (-0.375, 1.575, 0.1), (-0.375, 1.575, 0.2), (-0.475, 1.575, 0.1), (-0.475, 1.575, 0.2), (-0.475, 1.675, 0.1), (-0.475, 1.675, 0.2), (1.0, 2.197, 0.5), (1.0, 2.197, 0.6), (1.0, 2.097, 0.5), (1.0, 2.097, 0.6), (0.8001, 2.197, 0.5), (0.8001, 2.197, 0.6), (0.8001, 2.097, 0.5), (0.8001, 2.097, 0.6), (0.9001, 2.097, 0.5), (0.9001, 2.097, 0.6), (0.9001, 2.197, 0.5), (0.9001, 2.197, 0.6), (0.8001, 1.997, 0.5), (0.8001, 1.997, 0.6), (0.9001, 1.997, 0.5), (0.9001, 1.997, 0.6)], [], [(0, 1, 3, 2), (2, 3, 7, 6), (6, 7, 5, 4), (4, 5, 1, 0), (2, 6, 4, 0), (7, 3, 1, 5), (8, 9, 11, 10), (10, 11, 15, 14), (14, 15, 13, 12), (12, 13, 9, 8), (10, 14, 12, 8), (15, 11, 9, 13), (16, 17, 19, 18), (25, 23, 29, 31), (22, 23, 21, 20), (26, 27, 17, 16), (24, 22, 20, 26), (25, 19, 17, 27), (23, 25, 27, 21), (18, 24, 26, 16), (20, 21, 27, 26), (18, 19, 25, 24), (30, 31, 29, 28), (22, 24, 30, 28), (24, 25, 31, 30), (23, 22, 28, 29), (32, 33, 35, 34), (41, 39, 45, 47), (38, 39, 37, 36), (42, 43, 33, 32), (40, 38, 36, 42), (41, 35, 33, 43), (39, 41, 43, 37), (34, 40, 42, 32), (36, 37, 43, 42), (34, 35, 41, 40), (46, 47, 45, 44), (38, 40, 46, 44), (40, 41, 47, 46), (39, 38, 44, 45), (48, 49, 51, 50), (54, 55, 49, 48), (53, 51, 49, 55), (50, 52, 54, 48), (50, 51, 53, 52), (55, 54, 52, 53), (56, 57, 59, 58), (62, 63, 57, 56), (61, 59, 57, 63), (58, 60, 62, 56), (58, 59, 61, 60), (63, 62, 60, 61), (64, 65, 67, 66), (70, 71, 65, 64), (69, 67, 65, 71), (66, 68, 70, 64), (66, 67, 69, 68), (71, 70, 68, 69), (72, 73, 75, 74), (74, 75, 79, 78), (78, 79, 77, 76), (76, 77, 73, 72), (74, 78, 76, 72), (79, 75, 73, 77), (80, 81, 83, 82), (82, 83, 87, 86), (86, 87, 85, 84), (84, 85, 81, 80), (82, 86, 84, 80), (87, 83, 81, 85), (88, 89, 91, 90), (94, 95, 89, 88), (93, 91, 89, 95), (90, 92, 94, 88), (90, 91, 93, 92), (95, 94, 92, 93), (96, 97, 99, 98), (105, 103, 109, 111), (102, 103, 101, 100), (106, 107, 97, 96), (104, 102, 100, 106), (105, 99, 97, 107), (103, 105, 107, 101), (98, 104, 106, 96), (100, 101, 107, 106), (98, 99, 105, 104), (110, 111, 109, 108), (102, 104, 110, 108), (104, 105, 111, 110), (103, 102, 108, 109)])
me_cube_007.polygons.foreach_set('material_index', [1, 1, 1, 1, 1, 1, 0, 0, 0, 0, 0, 0, 1, 1, 1, 1, 1, 1, 1, 1, 1, 1, 1, 1, 1, 1, 0, 0, 0, 0, 0, 0, 0, 0, 0, 0, 0, 0, 0, 0, 0, 0, 0, 0, 0, 0, 1, 1, 1, 1, 1, 1, 0, 0, 0, 0, 0, 0, 0, 0, 0, 0, 0, 0, 0, 0, 0, 0, 0, 0, 1, 1, 1, 1, 1, 1, 0, 0, 0, 0, 0, 0, 0, 0, 0, 0, 0, 0, 0, 0])
_uv = me_cube_007.uv_layers.new(name='UVMap')
_uv.uv.foreach_set('vector', [0.375, 0.0, 0.625, 0.0, 0.625, 0.25, 0.375, 0.25, 0.375, 0.25, 0.625, 0.25, 0.625, 0.5, 0.375, 0.5, 0.375, 0.5, 0.625, 0.5, 0.625, 0.75, 0.375, 0.75, 0.375, 0.75, 0.625, 0.75, 0.625, 1.0, 0.375, 1.0, 0.125, 0.5, 0.375, 0.5, 0.375, 0.75, 0.125, 0.75, 0.625, 0.5, 0.875, 0.5, 0.875, 0.75, 0.625, 0.75, 0.375, 0.0, 0.625, 0.0, 0.625, 0.25, 0.375, 0.25, 0.375, 0.25, 0.625, 0.25, 0.625, 0.5, 0.375, 0.5, 0.375, 0.5, 0.625, 0.5, 0.625, 0.75, 0.375, 0.75, 0.375, 0.75, 0.625, 0.75, 0.625, 1.0, 0.375, 1.0, 0.125, 0.5, 0.375, 0.5, 0.375, 0.75, 0.125, 0.75, 0.625, 0.5, 0.875, 0.5, 0.875, 0.75, 0.625, 0.75, 0.375, 0.0, 0.625, 0.0, 0.625, 0.25, 0.375, 0.25, 0.75, 0.5, 0.625, 0.5, 0.625, 0.5, 0.75, 0.5, 0.375, 0.5, 0.625, 0.5, 0.625, 0.75, 0.375, 0.75, 0.375, 0.875, 0.625, 0.875, 0.625, 1.0, 0.375, 1.0, 0.25, 0.5, 0.375, 0.5, 0.375, 0.75, 0.25, 0.75, 0.75, 0.5, 0.875, 0.5, 0.875, 0.75, 0.75, 0.75, 0.625, 0.5, 0.75, 0.5, 0.75, 0.75, 0.625, 0.75, 0.125, 0.5, 0.25, 0.5, 0.25, 0.75, 0.125, 0.75, 0.375, 0.75, 0.625, 0.75, 0.625, 0.875, 0.375, 0.875, 0.375, 0.25, 0.625, 0.25, 0.625, 0.375, 0.375, 0.375, 0.375, 0.375, 0.625, 0.375, 0.625, 0.5, 0.375, 0.5, 0.375, 0.5, 0.25, 0.5, 0.25, 0.5, 0.375, 0.5, 0.375, 0.375, 0.625, 0.375, 0.625, 0.375, 0.375, 0.375, 0.625, 0.5, 0.375, 0.5, 0.375, 0.5, 0.625, 0.5, 0.375, 0.0, 0.625, 0.0, 0.625, 0.25, 0.375, 0.25, 0.75, 0.5, 0.625, 0.5, 0.625, 0.5, 0.75, 0.5, 0.375, 0.5, 0.625, 0.5, 0.625, 0.75, 0.375, 0.75, 0.375, 0.875, 0.625, 0.875, 0.625, 1.0, 0.375, 1.0, 0.25, 0.5, 0.375, 0.5, 0.375, 0.75, 0.25, 0.75, 0.75, 0.5, 0.875, 0.5, 0.875, 0.75, 0.75, 0.75, 0.625, 0.5, 0.75, 0.5, 0.75, 0.75, 0.625, 0.75, 0.125, 0.5, 0.25, 0.5, 0.25, 0.75, 0.125, 0.75, 0.375, 0.75, 0.625, 0.75, 0.625, 0.875, 0.375, 0.875, 0.375, 0.25, 0.625, 0.25, 0.625, 0.375, 0.375, 0.375, 0.375, 0.375, 0.625, 0.375, 0.625, 0.5, 0.375, 0.5, 0.375, 0.5, 0.25, 0.5, 0.25, 0.5, 0.375, 0.5, 0.375, 0.375, 0.625, 0.375, 0.625, 0.375, 0.375, 0.375, 0.625, 0.5, 0.375, 0.5, 0.375, 0.5, 0.625, 0.5, 0.375, 0.0, 0.625, 0.0, 0.625, 0.25, 0.375, 0.25, 0.375, 0.875, 0.625, 0.875, 0.625, 1.0, 0.375, 1.0, 0.75, 0.5, 0.875, 0.5, 0.875, 0.75, 0.75, 0.75, 0.125, 0.5, 0.25, 0.5, 0.25, 0.75, 0.125, 0.75, 0.375, 0.25, 0.625, 0.25, 0.625, 0.375, 0.375, 0.375, 0.625, 0.875, 0.375, 0.875, 0.25, 0.5, 0.625, 0.375, 0.375, 0.0, 0.625, 0.0, 0.625, 0.25, 0.375, 0.25, 0.375, 0.875, 0.625, 0.875, 0.625, 1.0, 0.375, 1.0, 0.75, 0.5, 0.875, 0.5, 0.875, 0.75, 0.75, 0.75, 0.125, 0.5, 0.25, 0.5, 0.25, 0.75, 0.125, 0.75, 0.375, 0.25, 0.625, 0.25, 0.625, 0.375, 0.375, 0.375, 0.625, 0.875, 0.375, 0.875, 0.25, 0.5, 0.625, 0.375, 0.375, 0.0, 0.625, 0.0, 0.625, 0.25, 0.375, 0.25, 0.375, 0.875, 0.625, 0.875, 0.625, 1.0, 0.375, 1.0, 0.75, 0.5, 0.875, 0.5, 0.875, 0.75, 0.75, 0.75, 0.125, 0.5, 0.25, 0.5, 0.25, 0.75, 0.125, 0.75, 0.375, 0.25, 0.625, 0.25, 0.625, 0.375, 0.375, 0.375, 0.625, 0.875, 0.375, 0.875, 0.25, 0.5, 0.625, 0.375, 0.375, 0.0, 0.625, 0.0, 0.625, 0.25, 0.375, 0.25, 0.375, 0.25, 0.625, 0.25, 0.625, 0.5, 0.375, 0.5, 0.375, 0.5, 0.625, 0.5, 0.625, 0.75, 0.375, 0.75, 0.375, 0.75, 0.625, 0.75, 0.625, 1.0, 0.375, 1.0, 0.125, 0.5, 0.375, 0.5, 0.375, 0.75, 0.125, 0.75, 0.625, 0.5, 0.875, 0.5, 0.875, 0.75, 0.625, 0.75, 0.375, 0.0, 0.625, 0.0, 0.625, 0.25, 0.375, 0.25, 0.375, 0.25, 0.625, 0.25, 0.625, 0.5, 0.375, 0.5, 0.375, 0.5, 0.625, 0.5, 0.625, 0.75, 0.375, 0.75, 0.375, 0.75, 0.625, 0.75, 0.625, 1.0, 0.375, 1.0, 0.125, 0.5, 0.375, 0.5, 0.375, 0.75, 0.125, 0.75, 0.625, 0.5, 0.875, 0.5, 0.875, 0.75, 0.625, 0.75, 0.375, 0.0, 0.625, 0.0, 0.625, 0.25, 0.375, 0.25, 0.375, 0.875, 0.625, 0.875, 0.625, 1.0, 0.375, 1.0, 0.75, 0.5, 0.875, 0.5, 0.875, 0.75, 0.75, 0.75, 0.125, 0.5, 0.25, 0.5, 0.25, 0.75, 0.125, 0.75, 0.375, 0.25, 0.625, 0.25, 0.625, 0.375, 0.375, 0.375, 0.625, 0.875, 0.375, 0.875, 0.25, 0.5, 0.625, 0.375, 0.375, 0.0, 0.625, 0.0, 0.625, 0.25, 0.375, 0.25, 0.75, 0.5, 0.625, 0.5, 0.625, 0.5, 0.75, 0.5, 0.375, 0.5, 0.625, 0.5, 0.625, 0.75, 0.375, 0.75, 0.375, 0.875, 0.625, 0.875, 0.625, 1.0, 0.375, 1.0, 0.25, 0.5, 0.375, 0.5, 0.375, 0.75, 0.25, 0.75, 0.75, 0.5, 0.875, 0.5, 0.875, 0.75, 0.75, 0.75, 0.625, 0.5, 0.75, 0.5, 0.75, 0.75, 0.625, 0.75, 0.125, 0.5, 0.25, 0.5, 0.25, 0.75, 0.125, 0.75, 0.375, 0.75, 0.625, 0.75, 0.625, 0.875, 0.375, 0.875, 0.375, 0.25, 0.625, 0.25, 0.625, 0.375, 0.375, 0.375, 0.375, 0.375, 0.625, 0.375, 0.625, 0.5, 0.375, 0.5, 0.375, 0.5, 0.25, 0.5, 0.25, 0.5, 0.375, 0.5, 0.375, 0.375, 0.625, 0.375, 0.625, 0.375, 0.375, 0.375, 0.625, 0.5, 0.375, 0.5, 0.375, 0.5, 0.625, 0.5])
me_cube_007.materials.append(mat_railwood)
me_cube_007.materials.append(mat_railwooddark)
me_cube_007.use_remesh_fix_poles = True
me_cube_007.use_remesh_preserve_attributes = False
me_cube_007.use_mirror_vertex_groups = False
me_cube_007.update()

# ---- objects
ob_rails = bpy.data.objects.new('Rails', me_cube_006)
ob_connectors = bpy.data.objects.new('Connectors', me_cube_007)

# ---- transforms, parenting, visibility, modifiers, constraints
ob_rails.location = (0.0, 0.0, 0.0)
ob_rails.lineart.crease_threshold = 0.0
ob_connectors.location = (0.0, 0.0, 0.0)
ob_connectors.lineart.crease_threshold = 0.0

# ---- collection membership
col_collection.objects.link(ob_rails)
col_collection.objects.link(ob_connectors)

# ---- scene / render settings (as saved in the file)
scene.frame_start = 1; scene.frame_end = 250; scene.frame_set(1)
scene.render.engine = 'BLENDER_EEVEE_NEXT'
scene.cycles.use_denoising = False
scene.cycles.samples = 128
scene.cycles.sampling_pattern = 'TABULATED_SOBOL'
scene.cycles.use_adaptive_sampling = False
scene.cycles.use_light_tree = False
scene.view_settings.view_transform = 'Filmic'
bpy.context.view_layer.update()

# ---- added for rendering (the .blend has no active camera and no usable light): camera, sun
cam_auto = bpy.data.cameras.new('AutoCamera')
cam_auto.lens = 50.0
cam_auto.sensor_width = 36.0
cam_auto.clip_end = 1000.0
ob_auto_camera = bpy.data.objects.new('AutoCamera', cam_auto)
scene.collection.objects.link(ob_auto_camera)
ob_auto_camera.location = (3.12154, -2.52755, 2.81724)
ob_auto_camera.rotation_euler = (1.09748, -7.21219e-08, 0.694738)
scene.camera = ob_auto_camera
light_auto_sun = bpy.data.lights.new('AutoSun', 'SUN')
light_auto_sun.energy = 3.0
light_auto_sun.angle = 0.0523599
ob_auto_sun = bpy.data.objects.new('AutoSun', light_auto_sun)
scene.collection.objects.link(ob_auto_sun)
ob_auto_sun.rotation_euler = (0.872665, 0.174533, 0.523599)
bpy.context.view_layer.update()
